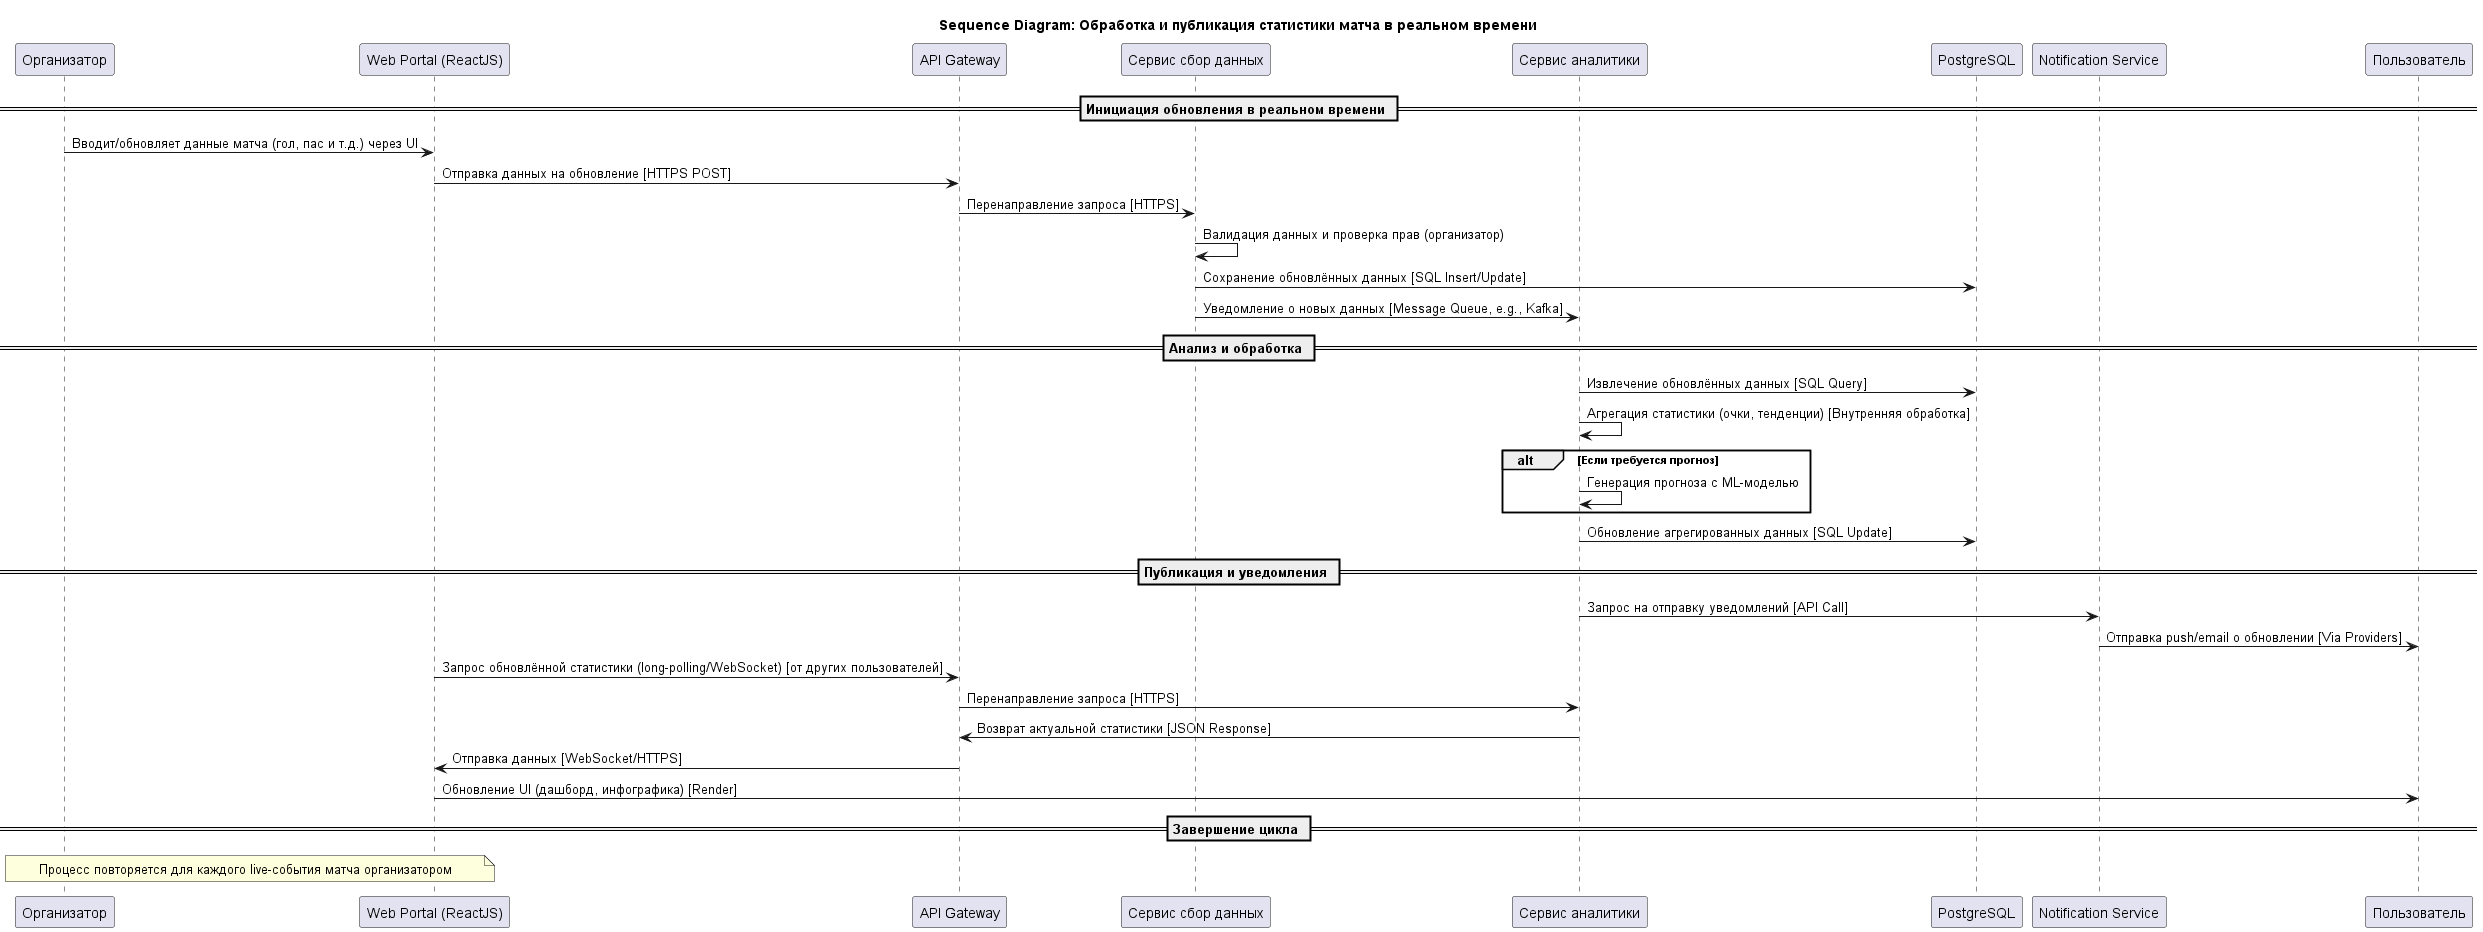

The diagram above was rendered by PlantUML. Its source (embedded in the PNG):
@startuml
title Sequence Diagram: Обработка и публикация статистики матча в реальном времени

participant "Организатор" as Organizer
participant "Web Portal (ReactJS)" as WebPortal
participant "API Gateway" as Gateway
participant "Сервис сбор данных" as Ingestion
participant "Сервис аналитики" as Analytics
participant "PostgreSQL" as DB
participant "Notification Service" as Notification
participant "Пользователь" as User

== Инициация обновления в реальном времени ==
Organizer -> WebPortal : Вводит/обновляет данные матча (гол, пас и т.д.) через UI
WebPortal -> Gateway : Отправка данных на обновление [HTTPS POST]
Gateway -> Ingestion : Перенаправление запроса [HTTPS]
Ingestion -> Ingestion : Валидация данных и проверка прав (организатор)
Ingestion -> DB : Сохранение обновлённых данных [SQL Insert/Update]
Ingestion -> Analytics : Уведомление о новых данных [Message Queue, e.g., Kafka]

== Анализ и обработка ==
Analytics -> DB : Извлечение обновлённых данных [SQL Query]
Analytics -> Analytics : Агрегация статистики (очки, тенденции) [Внутренняя обработка]
alt Если требуется прогноз
  Analytics -> Analytics : Генерация прогноза с ML-моделью
end
Analytics -> DB : Обновление агрегированных данных [SQL Update]

== Публикация и уведомления ==
Analytics -> Notification : Запрос на отправку уведомлений [API Call]
Notification -> User : Отправка push/email о обновлении [Via Providers]
WebPortal -> Gateway : Запрос обновлённой статистики (long-polling/WebSocket) [от других пользователей]
Gateway -> Analytics : Перенаправление запроса [HTTPS]
Analytics -> Gateway : Возврат актуальной статистики [JSON Response]
Gateway -> WebPortal : Отправка данных [WebSocket/HTTPS]
WebPortal -> User : Обновление UI (дашборд, инфографика) [Render]

== Завершение цикла ==
note over Organizer, WebPortal : Процесс повторяется для каждого live-события матча организатором

@enduml